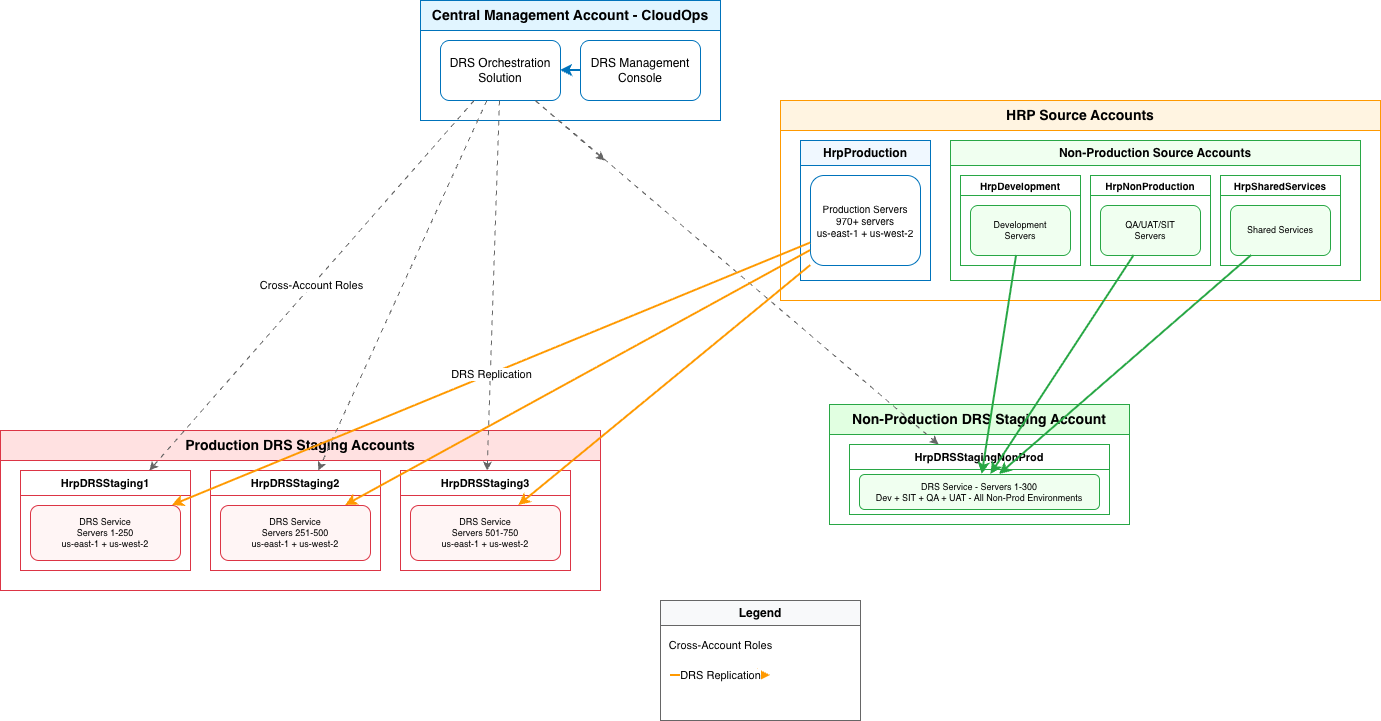

The diagram above was exported from draw.io. Its source (the exported page's mxGraphModel, read from the mxfile embedded in the PNG):
<mxGraphModel dx="1473" dy="716" grid="1" gridSize="10" guides="1" tooltips="1" connect="1" arrows="1" fold="1" page="1" pageScale="1" pageWidth="1169" pageHeight="827" math="0" shadow="0">
  <root>
    <mxCell id="0" />
    <mxCell id="1" parent="0" />
    <mxCell id="central-group" parent="1" style="swimlane;whiteSpace=wrap;html=1;fillColor=#e1f5ff;strokeColor=#0073bb;fontSize=14;fontStyle=1;startSize=30;" value="Central Management Account - CloudOps" vertex="1">
      <mxGeometry height="120" width="300" x="460" y="10" as="geometry" />
    </mxCell>
    <mxCell id="drs-orch" parent="central-group" style="rounded=1;whiteSpace=wrap;html=1;fillColor=#ffffff;strokeColor=#0073bb;" value="DRS Orchestration&#10;Solution" vertex="1">
      <mxGeometry height="60" width="120" x="20" y="40" as="geometry" />
    </mxCell>
    <mxCell id="console" parent="central-group" style="rounded=1;whiteSpace=wrap;html=1;fillColor=#ffffff;strokeColor=#0073bb;" value="DRS Management&#10;Console" vertex="1">
      <mxGeometry height="60" width="120" x="160" y="40" as="geometry" />
    </mxCell>
    <mxCell id="source-group" parent="1" style="swimlane;whiteSpace=wrap;html=1;fillColor=#fff4e1;strokeColor=#ff9900;fontSize=14;fontStyle=1;startSize=30;" value="HRP Source Accounts" vertex="1">
      <mxGeometry height="200" width="600" x="820" y="110" as="geometry" />
    </mxCell>
    <mxCell id="hrp-prod" parent="source-group" style="swimlane;whiteSpace=wrap;html=1;fillColor=#f0f8ff;strokeColor=#0073bb;fontSize=12;fontStyle=1;startSize=25;" value="HrpProduction" vertex="1">
      <mxGeometry height="140" width="130" x="20" y="40" as="geometry" />
    </mxCell>
    <mxCell id="prod-servers" parent="hrp-prod" style="rounded=1;whiteSpace=wrap;html=1;fillColor=#ffffff;strokeColor=#0073bb;fontSize=10;" value="Production Servers&#10;970+ servers&#10;us-east-1 + us-west-2" vertex="1">
      <mxGeometry height="90" width="110" x="10" y="35" as="geometry" />
    </mxCell>
    <mxCell id="nonprod-group" parent="source-group" style="swimlane;whiteSpace=wrap;html=1;fillColor=#f0fff0;strokeColor=#28a745;fontSize=12;fontStyle=1;startSize=25;" value="Non-Production Source Accounts" vertex="1">
      <mxGeometry height="140" width="410" x="170" y="40" as="geometry" />
    </mxCell>
    <mxCell id="hrp-dev" parent="nonprod-group" style="swimlane;whiteSpace=wrap;html=1;fillColor=#ffffff;strokeColor=#28a745;fontSize=10;startSize=20;" value="HrpDevelopment" vertex="1">
      <mxGeometry height="90" width="120" x="10" y="35" as="geometry" />
    </mxCell>
    <mxCell id="dev-servers" parent="hrp-dev" style="rounded=1;whiteSpace=wrap;html=1;fillColor=#f0fff0;strokeColor=#28a745;fontSize=9;" value="Development&#10;Servers" vertex="1">
      <mxGeometry height="50" width="100" x="10" y="30" as="geometry" />
    </mxCell>
    <mxCell id="hrp-nonprod" parent="nonprod-group" style="swimlane;whiteSpace=wrap;html=1;fillColor=#ffffff;strokeColor=#28a745;fontSize=10;startSize=20;" value="HrpNonProduction" vertex="1">
      <mxGeometry height="90" width="120" x="140" y="35" as="geometry" />
    </mxCell>
    <mxCell id="nonprod-servers" parent="hrp-nonprod" style="rounded=1;whiteSpace=wrap;html=1;fillColor=#f0fff0;strokeColor=#28a745;fontSize=9;" value="QA/UAT/SIT&#10;Servers" vertex="1">
      <mxGeometry height="50" width="100" x="10" y="30" as="geometry" />
    </mxCell>
    <mxCell id="hrp-shared" parent="nonprod-group" style="swimlane;whiteSpace=wrap;html=1;fillColor=#ffffff;strokeColor=#28a745;fontSize=10;startSize=20;" value="HrpSharedServices" vertex="1">
      <mxGeometry height="90" width="120" x="270" y="35" as="geometry" />
    </mxCell>
    <mxCell id="shared-servers" parent="hrp-shared" style="rounded=1;whiteSpace=wrap;html=1;fillColor=#f0fff0;strokeColor=#28a745;fontSize=9;" value="Shared Services" vertex="1">
      <mxGeometry height="50" width="100" x="10" y="30" as="geometry" />
    </mxCell>
    <mxCell id="prod-staging-group" parent="1" style="swimlane;whiteSpace=wrap;html=1;fillColor=#ffe1e1;strokeColor=#dc3545;fontSize=14;fontStyle=1;startSize=30;" value="Production DRS Staging Accounts" vertex="1">
      <mxGeometry height="160" width="600" x="40" y="440" as="geometry" />
    </mxCell>
    <mxCell id="staging1" parent="prod-staging-group" style="swimlane;whiteSpace=wrap;html=1;fillColor=#ffffff;strokeColor=#dc3545;fontSize=11;fontStyle=1;startSize=25;" value="HrpDRSStaging1" vertex="1">
      <mxGeometry height="100" width="170" x="20" y="40" as="geometry" />
    </mxCell>
    <mxCell id="staging1-content" parent="staging1" style="rounded=1;whiteSpace=wrap;html=1;fillColor=#fff5f5;strokeColor=#dc3545;fontSize=9;" value="DRS Service&#10;Servers 1-250&#10;us-east-1 + us-west-2" vertex="1">
      <mxGeometry height="55" width="150" x="10" y="35" as="geometry" />
    </mxCell>
    <mxCell id="staging2" parent="prod-staging-group" style="swimlane;whiteSpace=wrap;html=1;fillColor=#ffffff;strokeColor=#dc3545;fontSize=11;fontStyle=1;startSize=25;" value="HrpDRSStaging2" vertex="1">
      <mxGeometry height="100" width="170" x="210" y="40" as="geometry" />
    </mxCell>
    <mxCell id="staging2-content" parent="staging2" style="rounded=1;whiteSpace=wrap;html=1;fillColor=#fff5f5;strokeColor=#dc3545;fontSize=9;" value="DRS Service&#10;Servers 251-500&#10;us-east-1 + us-west-2" vertex="1">
      <mxGeometry height="55" width="150" x="10" y="35" as="geometry" />
    </mxCell>
    <mxCell id="staging3" parent="prod-staging-group" style="swimlane;whiteSpace=wrap;html=1;fillColor=#ffffff;strokeColor=#dc3545;fontSize=11;fontStyle=1;startSize=25;" value="HrpDRSStaging3" vertex="1">
      <mxGeometry height="100" width="170" x="400" y="40" as="geometry" />
    </mxCell>
    <mxCell id="staging3-content" parent="staging3" style="rounded=1;whiteSpace=wrap;html=1;fillColor=#fff5f5;strokeColor=#dc3545;fontSize=9;" value="DRS Service&#10;Servers 501-750&#10;us-east-1 + us-west-2" vertex="1">
      <mxGeometry height="55" width="150" x="10" y="35" as="geometry" />
    </mxCell>
    <mxCell id="nonprod-staging-group" parent="1" style="swimlane;whiteSpace=wrap;html=1;fillColor=#e1ffe1;strokeColor=#28a745;fontSize=14;fontStyle=1;startSize=30;" value="Non-Production DRS Staging Account" vertex="1">
      <mxGeometry height="120" width="300" x="869" y="414" as="geometry" />
    </mxCell>
    <mxCell id="staging-nonprod" parent="nonprod-staging-group" style="swimlane;whiteSpace=wrap;html=1;fillColor=#ffffff;strokeColor=#28a745;fontSize=11;fontStyle=1;startSize=25;" value="HrpDRSStagingNonProd" vertex="1">
      <mxGeometry height="70" width="260" x="20" y="40" as="geometry" />
    </mxCell>
    <mxCell id="staging-nonprod-content" parent="staging-nonprod" style="rounded=1;whiteSpace=wrap;html=1;fillColor=#f0fff0;strokeColor=#28a745;fontSize=9;" value="DRS Service - Servers 1-300&#10;Dev + SIT + QA + UAT - All Non-Prod Environments" vertex="1">
      <mxGeometry height="35" width="240" x="10" y="30" as="geometry" />
    </mxCell>
    <mxCell id="console-to-orch" edge="1" parent="1" source="console" style="endArrow=classic;html=1;rounded=0;strokeColor=#0073bb;strokeWidth=2;" target="drs-orch" value="">
      <mxGeometry height="50" relative="1" width="50" as="geometry">
        <mxPoint x="820" y="370" as="sourcePoint" />
        <mxPoint x="870" y="320" as="targetPoint" />
      </mxGeometry>
    </mxCell>
    <mxCell id="orch-to-staging1" edge="1" parent="1" source="drs-orch" style="endArrow=classic;html=1;rounded=0;strokeColor=#666666;strokeWidth=1;dashed=1;dashPattern=5 5;" target="staging1" value="Cross-Account Roles">
      <mxGeometry height="50" relative="1" width="50" as="geometry">
        <mxPoint x="400" y="400" as="sourcePoint" />
        <mxPoint x="450" y="350" as="targetPoint" />
      </mxGeometry>
    </mxCell>
    <mxCell id="orch-to-staging2" edge="1" parent="1" source="drs-orch" style="endArrow=classic;html=1;rounded=0;strokeColor=#666666;strokeWidth=1;dashed=1;dashPattern=5 5;" target="staging2" value="">
      <mxGeometry height="50" relative="1" width="50" as="geometry">
        <mxPoint x="400" y="400" as="sourcePoint" />
        <mxPoint x="450" y="350" as="targetPoint" />
      </mxGeometry>
    </mxCell>
    <mxCell id="orch-to-staging3" edge="1" parent="1" source="drs-orch" style="endArrow=classic;html=1;rounded=0;strokeColor=#666666;strokeWidth=1;dashed=1;dashPattern=5 5;" target="staging3" value="">
      <mxGeometry height="50" relative="1" width="50" as="geometry">
        <mxPoint x="400" y="400" as="sourcePoint" />
        <mxPoint x="450" y="350" as="targetPoint" />
      </mxGeometry>
    </mxCell>
    <mxCell id="orch-to-staging-nonprod" edge="1" parent="1" source="drs-orch" style="endArrow=classic;html=1;rounded=0;strokeColor=#666666;strokeWidth=1;dashed=1;dashPattern=5 5;" target="staging-nonprod" value="">
      <mxGeometry height="50" relative="1" width="50" as="geometry">
        <mxPoint x="400" y="400" as="sourcePoint" />
        <mxPoint x="450" y="350" as="targetPoint" />
      </mxGeometry>
    </mxCell>
    <mxCell id="orch-to-sources" edge="1" parent="1" source="drs-orch" style="endArrow=classic;html=1;rounded=0;strokeColor=#666666;strokeWidth=1;dashed=1;dashPattern=5 5;" value="">
      <mxGeometry height="50" relative="1" width="50" as="geometry">
        <mxPoint x="820" y="370" as="sourcePoint" />
        <mxPoint x="644.2105263157894" y="170" as="targetPoint" />
      </mxGeometry>
    </mxCell>
    <mxCell id="prod-to-staging1" edge="1" parent="1" source="prod-servers" style="endArrow=classic;html=1;rounded=0;strokeColor=#ff9900;strokeWidth=2;" target="staging1-content" value="DRS Replication">
      <mxGeometry height="50" relative="1" width="50" as="geometry">
        <mxPoint x="400" y="400" as="sourcePoint" />
        <mxPoint x="450" y="350" as="targetPoint" />
      </mxGeometry>
    </mxCell>
    <mxCell id="prod-to-staging2" edge="1" parent="1" source="prod-servers" style="endArrow=classic;html=1;rounded=0;strokeColor=#ff9900;strokeWidth=2;" target="staging2-content" value="">
      <mxGeometry height="50" relative="1" width="50" as="geometry">
        <mxPoint x="400" y="400" as="sourcePoint" />
        <mxPoint x="450" y="350" as="targetPoint" />
      </mxGeometry>
    </mxCell>
    <mxCell id="prod-to-staging3" edge="1" parent="1" source="prod-servers" style="endArrow=classic;html=1;rounded=0;strokeColor=#ff9900;strokeWidth=2;" target="staging3-content" value="">
      <mxGeometry height="50" relative="1" width="50" as="geometry">
        <mxPoint x="400" y="400" as="sourcePoint" />
        <mxPoint x="450" y="350" as="targetPoint" />
      </mxGeometry>
    </mxCell>
    <mxCell id="dev-to-nonprod-staging" edge="1" parent="1" source="dev-servers" style="endArrow=classic;html=1;rounded=0;strokeColor=#28a745;strokeWidth=2;" target="staging-nonprod-content" value="">
      <mxGeometry height="50" relative="1" width="50" as="geometry">
        <mxPoint x="400" y="400" as="sourcePoint" />
        <mxPoint x="450" y="350" as="targetPoint" />
      </mxGeometry>
    </mxCell>
    <mxCell id="nonprod-to-nonprod-staging" edge="1" parent="1" source="nonprod-servers" style="endArrow=classic;html=1;rounded=0;strokeColor=#28a745;strokeWidth=2;" target="staging-nonprod-content" value="">
      <mxGeometry height="50" relative="1" width="50" as="geometry">
        <mxPoint x="400" y="400" as="sourcePoint" />
        <mxPoint x="450" y="350" as="targetPoint" />
      </mxGeometry>
    </mxCell>
    <mxCell id="shared-to-nonprod-staging" edge="1" parent="1" source="shared-servers" style="endArrow=classic;html=1;rounded=0;strokeColor=#28a745;strokeWidth=2;" target="staging-nonprod-content" value="">
      <mxGeometry height="50" relative="1" width="50" as="geometry">
        <mxPoint x="400" y="400" as="sourcePoint" />
        <mxPoint x="450" y="350" as="targetPoint" />
      </mxGeometry>
    </mxCell>
    <mxCell id="legend" parent="1" style="swimlane;whiteSpace=wrap;html=1;fillColor=#f8f9fa;strokeColor=#666666;fontSize=12;fontStyle=1;startSize=25;" value="Legend" vertex="1">
      <mxGeometry height="120" width="200" x="700" y="610" as="geometry" />
    </mxCell>
    <mxCell id="legend-cross-account" edge="1" parent="legend" style="endArrow=classic;html=1;rounded=0;strokeColor=#666666;strokeWidth=1;dashed=1;dashPattern=5 5;" value="Cross-Account Roles">
      <mxGeometry height="20" width="100" x="10" y="35" as="geometry">
        <mxPoint x="10" y="45" as="sourcePoint" />
        <mxPoint x="110" y="45" as="targetPoint" />
      </mxGeometry>
    </mxCell>
    <mxCell id="legend-replication" edge="1" parent="legend" style="endArrow=classic;html=1;rounded=0;strokeColor=#ff9900;strokeWidth=2;" value="DRS Replication">
      <mxGeometry height="20" width="100" x="10" y="65" as="geometry">
        <mxPoint x="10" y="75" as="sourcePoint" />
        <mxPoint x="110" y="75" as="targetPoint" />
      </mxGeometry>
    </mxCell>
  </root>
</mxGraphModel>